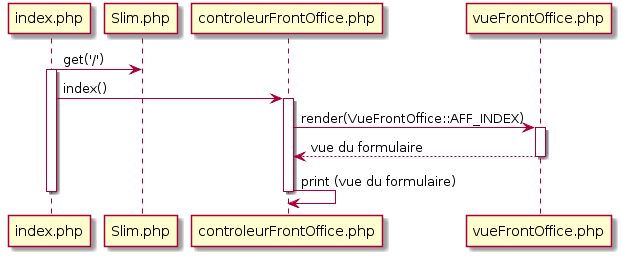

The diagram above was rendered by PlantUML. Its source (embedded in the PNG):
@startuml
index.php -> Slim.php : get('/')
activate index.php
index.php -> controleurFrontOffice.php: index()
activate controleurFrontOffice.php
controleurFrontOffice.php -> vueFrontOffice.php : render(VueFrontOffice::AFF_INDEX)
activate vueFrontOffice.php
vueFrontOffice.php --> controleurFrontOffice.php : vue du formulaire
deactivate vueFrontOffice.php
controleurFrontOffice.php -> controleurFrontOffice.php : print (vue du formulaire)
deactivate controleurFrontOffice.php
deactivate index.php
@enduml